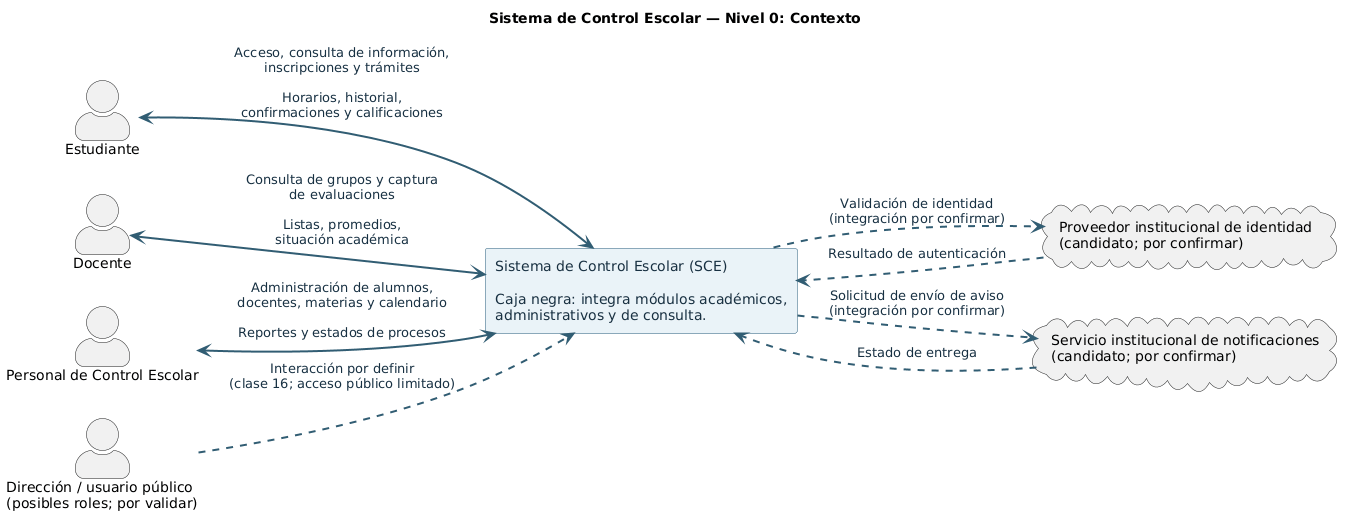

The diagram above was rendered by PlantUML. Its source (embedded in the PNG):
@startuml
title Sistema de Control Escolar — Nivel 0: Contexto
left to right direction
skinparam shadowing false
skinparam defaultFontName Segoe UI
skinparam actorStyle awesome
skinparam rectangle {
  BackgroundColor #F7FAFC
  BorderColor #245A7A
  FontColor #173042
}
skinparam arrow {
  Color #315D73
  FontColor #173042
  Thickness 2
}
skinparam note {
  BackgroundColor #FFF7E6
  BorderColor #B7791F
}
actor "Estudiante" as estudiante
actor "Docente" as docente
actor "Personal de Control Escolar" as control
actor "Dirección / usuario público\n(posibles roles; por validar)" as roles_candidatos
rectangle "Sistema de Control Escolar (SCE)\n\nCaja negra: integra módulos académicos,\nadministrativos y de consulta." as sce #EAF3F8
cloud "Proveedor institucional de identidad\n(candidato; por confirmar)" as identidad
cloud "Servicio institucional de notificaciones\n(candidato; por confirmar)" as avisos
estudiante <--> sce : Acceso, consulta de información,\ninscripciones y trámites\n\nHorarios, historial,\nconfirmaciones y calificaciones
docente <--> sce : Consulta de grupos y captura\nde evaluaciones\n\nListas, promedios,\nsituación académica
control <--> sce : Administración de alumnos,\ndocentes, materias y calendario\n\nReportes y estados de procesos
roles_candidatos ..> sce : Interacción por definir\n(clase 16; acceso público limitado)
sce ..> identidad : Validación de identidad\n(integración por confirmar)
identidad ..> sce : Resultado de autenticación
sce ..> avisos : Solicitud de envío de aviso\n(integración por confirmar)
avisos ..> sce : Estado de entrega
@enduml